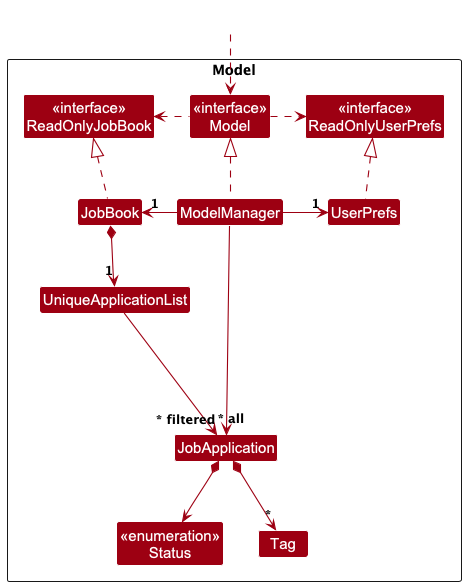

The diagram above was rendered by PlantUML. Its source (embedded in the PNG):
@startuml
!include style.puml
skinparam arrowThickness 1.1
skinparam arrowColor MODEL_COLOR
skinparam classBackgroundColor MODEL_COLOR

Package Model as ModelPackage <<Rectangle>>{
Class "<<interface>>\nReadOnlyJobBook" as ReadOnlyJobBook
Class "<<interface>>\nReadOnlyUserPrefs" as ReadOnlyUserPrefs
Class "<<interface>>\nModel" as Model
Class JobBook
Class ModelManager
Class UserPrefs

Class UniqueApplicationList
Class JobApplication {
    - companyName: String
    - role: String
    - status: Status
    - deadline: LocalDateTime
}
Class "<<enumeration>>\nStatus" as Status {
    APPLIED
    INPROGRESS
    REJECTED
}
Class Tag

Class I #FFFFFF
}

Class HiddenOutside #FFFFFF
HiddenOutside ..> Model

JobBook .up.|> ReadOnlyJobBook

ModelManager .up.|> Model
Model .right.> ReadOnlyUserPrefs
Model .left.> ReadOnlyJobBook
ModelManager -left-> "1" JobBook
ModelManager -right-> "1" UserPrefs
UserPrefs .up.|> ReadOnlyUserPrefs

JobBook *--> "1" UniqueApplicationList
UniqueApplicationList --> "~* all" JobApplication
JobApplication *--> Status
JobApplication *--> "*" Tag

JobApplication -[hidden]up--> I
UniqueApplicationList -[hidden]right-> I

ModelManager --> "~* filtered" JobApplication
@enduml